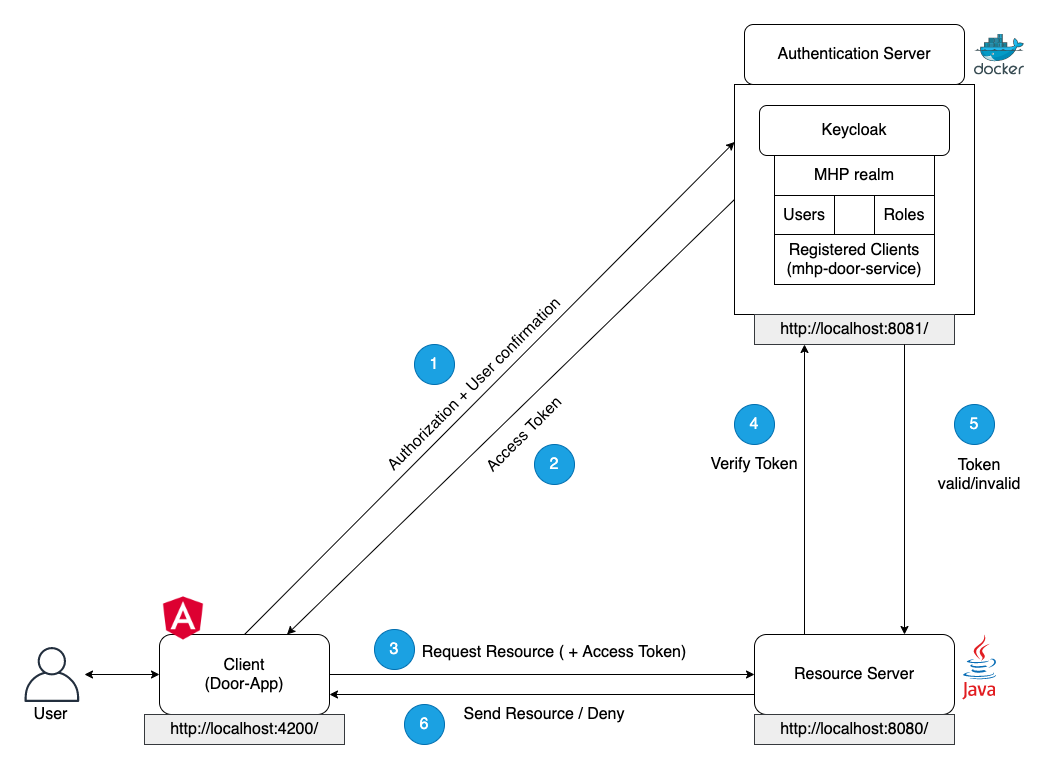

The diagram above was exported from draw.io. Its source (the exported page's mxGraphModel, read from the mxfile embedded in the PNG):
<mxGraphModel dx="2354" dy="2076" grid="1" gridSize="10" guides="1" tooltips="1" connect="1" arrows="1" fold="1" page="1" pageScale="1" pageWidth="827" pageHeight="1169" math="0" shadow="0">
  <root>
    <mxCell id="0" />
    <mxCell id="1" parent="0" />
    <mxCell id="2HXCAlB5h8Wd0Ag6bdzg-5" value="" style="rounded=0;whiteSpace=wrap;html=1;" vertex="1" parent="1">
      <mxGeometry x="480" y="30" width="240" height="230" as="geometry" />
    </mxCell>
    <mxCell id="2HXCAlB5h8Wd0Ag6bdzg-2" value="Client&lt;br style=&quot;font-size: 16px;&quot;&gt;(Door-App)" style="rounded=1;whiteSpace=wrap;html=1;fontSize=16;" vertex="1" parent="1">
      <mxGeometry x="-95" y="580" width="170" height="80" as="geometry" />
    </mxCell>
    <mxCell id="2HXCAlB5h8Wd0Ag6bdzg-3" value="Keycloak" style="rounded=1;whiteSpace=wrap;html=1;fontSize=16;" vertex="1" parent="1">
      <mxGeometry x="505" y="51" width="190" height="50" as="geometry" />
    </mxCell>
    <mxCell id="2HXCAlB5h8Wd0Ag6bdzg-4" value="Resource Server" style="rounded=1;whiteSpace=wrap;html=1;fontSize=16;" vertex="1" parent="1">
      <mxGeometry x="500" y="580" width="200" height="80" as="geometry" />
    </mxCell>
    <mxCell id="2HXCAlB5h8Wd0Ag6bdzg-6" value="" style="aspect=fixed;html=1;points=[];align=center;image;fontSize=12;image=img/lib/mscae/Docker.svg;" vertex="1" parent="1">
      <mxGeometry x="720" y="-20.5" width="50" height="41" as="geometry" />
    </mxCell>
    <mxCell id="2HXCAlB5h8Wd0Ag6bdzg-7" value="http://localhost:8081/" style="rounded=0;whiteSpace=wrap;html=1;fontSize=16;fillColor=#eeeeee;strokeColor=#36393d;" vertex="1" parent="1">
      <mxGeometry x="500" y="260" width="200" height="30" as="geometry" />
    </mxCell>
    <mxCell id="2HXCAlB5h8Wd0Ag6bdzg-8" value="" style="shape=image;html=1;verticalAlign=top;verticalLabelPosition=bottom;labelBackgroundColor=#ffffff;imageAspect=0;aspect=fixed;image=https://cdn4.iconfinder.com/data/icons/logos-and-brands/512/21_Angular_logo_logos-128.png" vertex="1" parent="1">
      <mxGeometry x="-95" y="540" width="48" height="48" as="geometry" />
    </mxCell>
    <mxCell id="2HXCAlB5h8Wd0Ag6bdzg-9" value="http://localhost:4200/" style="rounded=0;whiteSpace=wrap;html=1;fontSize=16;fillColor=#eeeeee;strokeColor=#36393d;" vertex="1" parent="1">
      <mxGeometry x="-110" y="660" width="200" height="30" as="geometry" />
    </mxCell>
    <mxCell id="2HXCAlB5h8Wd0Ag6bdzg-11" value="" style="dashed=0;outlineConnect=0;html=1;align=center;labelPosition=center;verticalLabelPosition=bottom;verticalAlign=top;shape=mxgraph.weblogos.java" vertex="1" parent="1">
      <mxGeometry x="707.8" y="580" width="34.4" height="65" as="geometry" />
    </mxCell>
    <mxCell id="2HXCAlB5h8Wd0Ag6bdzg-12" value="http://localhost:8080/" style="rounded=0;whiteSpace=wrap;html=1;fontSize=16;fillColor=#eeeeee;strokeColor=#36393d;" vertex="1" parent="1">
      <mxGeometry x="500" y="660" width="200" height="30" as="geometry" />
    </mxCell>
    <mxCell id="2HXCAlB5h8Wd0Ag6bdzg-13" value="MHP realm" style="rounded=0;whiteSpace=wrap;html=1;fontSize=16;" vertex="1" parent="1">
      <mxGeometry x="520" y="101" width="160" height="40" as="geometry" />
    </mxCell>
    <mxCell id="2HXCAlB5h8Wd0Ag6bdzg-14" value="Users" style="rounded=0;whiteSpace=wrap;html=1;fontSize=16;" vertex="1" parent="1">
      <mxGeometry x="520" y="141" width="60" height="39" as="geometry" />
    </mxCell>
    <mxCell id="2HXCAlB5h8Wd0Ag6bdzg-15" value="Roles" style="rounded=0;whiteSpace=wrap;html=1;fontSize=16;" vertex="1" parent="1">
      <mxGeometry x="620" y="141" width="60" height="39" as="geometry" />
    </mxCell>
    <mxCell id="2HXCAlB5h8Wd0Ag6bdzg-16" value="" style="endArrow=classic;html=1;exitX=0.5;exitY=0;exitDx=0;exitDy=0;entryX=0;entryY=0.25;entryDx=0;entryDy=0;" edge="1" parent="1" source="2HXCAlB5h8Wd0Ag6bdzg-2" target="2HXCAlB5h8Wd0Ag6bdzg-5">
      <mxGeometry width="50" height="50" relative="1" as="geometry">
        <mxPoint x="160" y="280" as="sourcePoint" />
        <mxPoint x="210" y="230" as="targetPoint" />
      </mxGeometry>
    </mxCell>
    <mxCell id="2HXCAlB5h8Wd0Ag6bdzg-17" value="" style="endArrow=classic;html=1;exitX=0;exitY=0.5;exitDx=0;exitDy=0;entryX=0.75;entryY=0;entryDx=0;entryDy=0;" edge="1" parent="1" source="2HXCAlB5h8Wd0Ag6bdzg-5" target="2HXCAlB5h8Wd0Ag6bdzg-2">
      <mxGeometry width="50" height="50" relative="1" as="geometry">
        <mxPoint x="390" y="460" as="sourcePoint" />
        <mxPoint x="222" y="310" as="targetPoint" />
      </mxGeometry>
    </mxCell>
    <mxCell id="2HXCAlB5h8Wd0Ag6bdzg-18" value="Authorization + User confirmation" style="text;html=1;strokeColor=none;fillColor=none;align=center;verticalAlign=middle;whiteSpace=wrap;rounded=0;rotation=-45;fontSize=16;" vertex="1" parent="1">
      <mxGeometry x="90" y="320" width="260" height="20" as="geometry" />
    </mxCell>
    <mxCell id="2HXCAlB5h8Wd0Ag6bdzg-19" value="Access Token" style="text;html=1;strokeColor=none;fillColor=none;align=center;verticalAlign=middle;whiteSpace=wrap;rounded=0;rotation=-45;fontSize=16;" vertex="1" parent="1">
      <mxGeometry x="140" y="370" width="260" height="20" as="geometry" />
    </mxCell>
    <mxCell id="2HXCAlB5h8Wd0Ag6bdzg-20" value="" style="endArrow=classic;html=1;fontSize=15;exitX=1;exitY=0.5;exitDx=0;exitDy=0;entryX=0;entryY=0.5;entryDx=0;entryDy=0;" edge="1" parent="1" source="2HXCAlB5h8Wd0Ag6bdzg-2" target="2HXCAlB5h8Wd0Ag6bdzg-4">
      <mxGeometry width="50" height="50" relative="1" as="geometry">
        <mxPoint x="390" y="440" as="sourcePoint" />
        <mxPoint x="440" y="390" as="targetPoint" />
      </mxGeometry>
    </mxCell>
    <mxCell id="2HXCAlB5h8Wd0Ag6bdzg-21" value="" style="endArrow=classic;html=1;fontSize=15;exitX=0;exitY=0.75;exitDx=0;exitDy=0;entryX=1;entryY=0.75;entryDx=0;entryDy=0;" edge="1" parent="1" source="2HXCAlB5h8Wd0Ag6bdzg-4" target="2HXCAlB5h8Wd0Ag6bdzg-2">
      <mxGeometry width="50" height="50" relative="1" as="geometry">
        <mxPoint x="390" y="500" as="sourcePoint" />
        <mxPoint x="440" y="450" as="targetPoint" />
      </mxGeometry>
    </mxCell>
    <mxCell id="2HXCAlB5h8Wd0Ag6bdzg-22" value="" style="endArrow=classic;html=1;fontSize=15;exitX=0.25;exitY=0;exitDx=0;exitDy=0;entryX=0.25;entryY=1;entryDx=0;entryDy=0;" edge="1" parent="1" source="2HXCAlB5h8Wd0Ag6bdzg-4" target="2HXCAlB5h8Wd0Ag6bdzg-7">
      <mxGeometry width="50" height="50" relative="1" as="geometry">
        <mxPoint x="390" y="500" as="sourcePoint" />
        <mxPoint x="440" y="450" as="targetPoint" />
      </mxGeometry>
    </mxCell>
    <mxCell id="2HXCAlB5h8Wd0Ag6bdzg-23" value="" style="endArrow=classic;html=1;fontSize=15;exitX=0.75;exitY=1;exitDx=0;exitDy=0;entryX=0.75;entryY=0;entryDx=0;entryDy=0;" edge="1" parent="1" source="2HXCAlB5h8Wd0Ag6bdzg-7" target="2HXCAlB5h8Wd0Ag6bdzg-4">
      <mxGeometry width="50" height="50" relative="1" as="geometry">
        <mxPoint x="390" y="500" as="sourcePoint" />
        <mxPoint x="440" y="450" as="targetPoint" />
      </mxGeometry>
    </mxCell>
    <mxCell id="2HXCAlB5h8Wd0Ag6bdzg-24" value="Request Resource ( + Access Token)" style="text;html=1;strokeColor=none;fillColor=none;align=center;verticalAlign=middle;whiteSpace=wrap;rounded=0;rotation=0;fontSize=16;" vertex="1" parent="1">
      <mxGeometry x="160" y="588" width="280" height="20" as="geometry" />
    </mxCell>
    <mxCell id="2HXCAlB5h8Wd0Ag6bdzg-25" value="Send Resource / Deny" style="text;html=1;strokeColor=none;fillColor=none;align=center;verticalAlign=middle;whiteSpace=wrap;rounded=0;rotation=0;fontSize=16;" vertex="1" parent="1">
      <mxGeometry x="160" y="650" width="260" height="20" as="geometry" />
    </mxCell>
    <mxCell id="2HXCAlB5h8Wd0Ag6bdzg-26" value="Verify Token" style="text;html=1;strokeColor=none;fillColor=none;align=center;verticalAlign=middle;whiteSpace=wrap;rounded=0;rotation=0;fontSize=16;" vertex="1" parent="1">
      <mxGeometry x="430" y="400" width="140" height="20" as="geometry" />
    </mxCell>
    <mxCell id="2HXCAlB5h8Wd0Ag6bdzg-27" value="Token&lt;br&gt;valid/invalid" style="text;html=1;strokeColor=none;fillColor=none;align=center;verticalAlign=middle;whiteSpace=wrap;rounded=0;rotation=0;fontSize=16;" vertex="1" parent="1">
      <mxGeometry x="660" y="410" width="130" height="20" as="geometry" />
    </mxCell>
    <mxCell id="2HXCAlB5h8Wd0Ag6bdzg-28" value="1" style="ellipse;whiteSpace=wrap;html=1;aspect=fixed;fontSize=16;fillColor=#1ba1e2;strokeColor=#006EAF;fontColor=#ffffff;" vertex="1" parent="1">
      <mxGeometry x="160" y="290" width="40" height="40" as="geometry" />
    </mxCell>
    <mxCell id="2HXCAlB5h8Wd0Ag6bdzg-29" value="2" style="ellipse;whiteSpace=wrap;html=1;aspect=fixed;fontSize=16;fillColor=#1ba1e2;strokeColor=#006EAF;fontColor=#ffffff;" vertex="1" parent="1">
      <mxGeometry x="280" y="390" width="40" height="40" as="geometry" />
    </mxCell>
    <mxCell id="2HXCAlB5h8Wd0Ag6bdzg-30" value="3" style="ellipse;whiteSpace=wrap;html=1;aspect=fixed;fontSize=16;fillColor=#1ba1e2;strokeColor=#006EAF;fontColor=#ffffff;" vertex="1" parent="1">
      <mxGeometry x="120" y="575" width="40" height="40" as="geometry" />
    </mxCell>
    <mxCell id="2HXCAlB5h8Wd0Ag6bdzg-31" value="4" style="ellipse;whiteSpace=wrap;html=1;aspect=fixed;fontSize=16;fillColor=#1ba1e2;strokeColor=#006EAF;fontColor=#ffffff;" vertex="1" parent="1">
      <mxGeometry x="480" y="350" width="40" height="40" as="geometry" />
    </mxCell>
    <mxCell id="2HXCAlB5h8Wd0Ag6bdzg-32" value="5" style="ellipse;whiteSpace=wrap;html=1;aspect=fixed;fontSize=16;fillColor=#1ba1e2;strokeColor=#006EAF;fontColor=#ffffff;" vertex="1" parent="1">
      <mxGeometry x="700" y="350" width="40" height="40" as="geometry" />
    </mxCell>
    <mxCell id="2HXCAlB5h8Wd0Ag6bdzg-33" value="6" style="ellipse;whiteSpace=wrap;html=1;aspect=fixed;fontSize=16;fillColor=#1ba1e2;strokeColor=#006EAF;fontColor=#ffffff;" vertex="1" parent="1">
      <mxGeometry x="150" y="650" width="40" height="40" as="geometry" />
    </mxCell>
    <mxCell id="2HXCAlB5h8Wd0Ag6bdzg-34" value="Authentication Server" style="rounded=1;whiteSpace=wrap;html=1;fontSize=16;" vertex="1" parent="1">
      <mxGeometry x="490" y="-30" width="220" height="60" as="geometry" />
    </mxCell>
    <mxCell id="2HXCAlB5h8Wd0Ag6bdzg-36" value="" style="outlineConnect=0;fontColor=#232F3E;gradientColor=none;fillColor=#232F3E;strokeColor=none;dashed=0;verticalLabelPosition=bottom;verticalAlign=top;align=center;html=1;fontSize=12;fontStyle=0;aspect=fixed;pointerEvents=1;shape=mxgraph.aws4.user;" vertex="1" parent="1">
      <mxGeometry x="-230" y="592.5" width="55" height="55" as="geometry" />
    </mxCell>
    <mxCell id="2HXCAlB5h8Wd0Ag6bdzg-37" value="" style="endArrow=classic;startArrow=classic;html=1;fontSize=36;entryX=0;entryY=0.5;entryDx=0;entryDy=0;" edge="1" parent="1" target="2HXCAlB5h8Wd0Ag6bdzg-2">
      <mxGeometry width="50" height="50" relative="1" as="geometry">
        <mxPoint x="-170" y="620" as="sourcePoint" />
        <mxPoint x="170" y="350" as="targetPoint" />
      </mxGeometry>
    </mxCell>
    <mxCell id="2HXCAlB5h8Wd0Ag6bdzg-39" value="&lt;font style=&quot;font-size: 16px&quot;&gt;User&lt;/font&gt;" style="text;html=1;strokeColor=none;fillColor=none;align=center;verticalAlign=middle;whiteSpace=wrap;rounded=0;fontSize=16;" vertex="1" parent="1">
      <mxGeometry x="-230" y="645" width="52.5" height="30" as="geometry" />
    </mxCell>
    <mxCell id="2HXCAlB5h8Wd0Ag6bdzg-40" value="Registered Clients&lt;br&gt;(mhp-door-service)" style="rounded=0;whiteSpace=wrap;html=1;fontSize=16;" vertex="1" parent="1">
      <mxGeometry x="520" y="180" width="160" height="50" as="geometry" />
    </mxCell>
  </root>
</mxGraphModel>